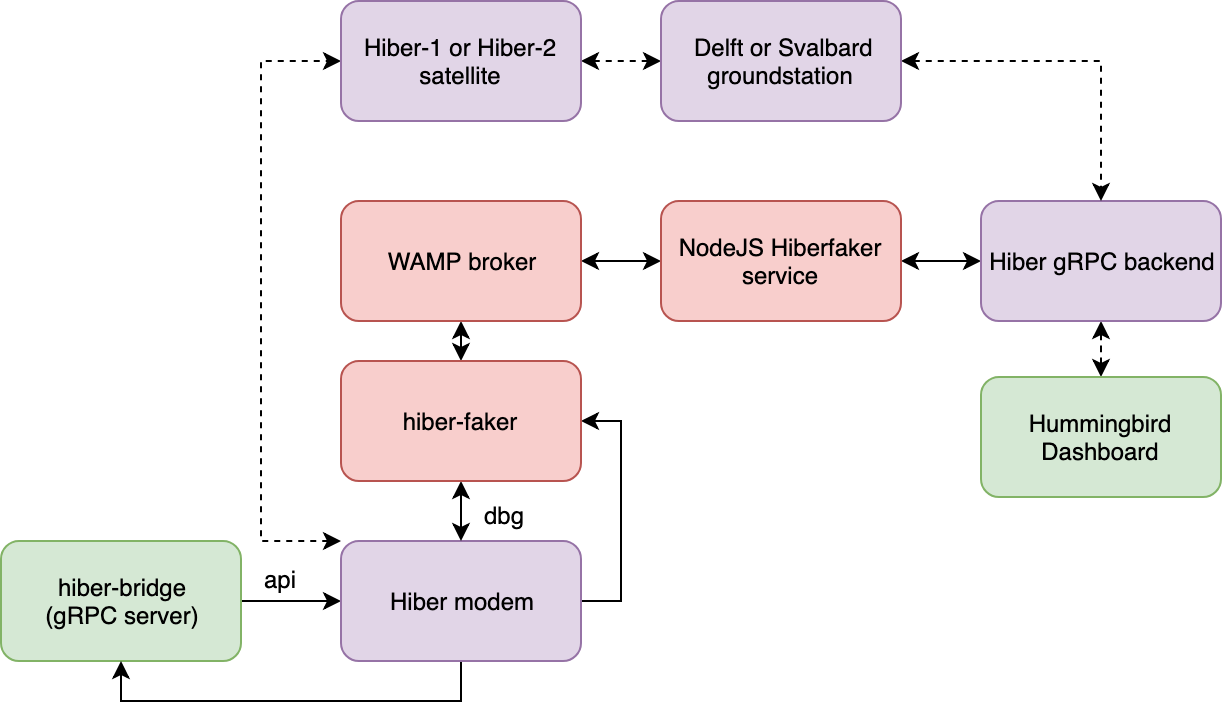

The diagram above was exported from draw.io. Its source (the exported page's mxGraphModel, read from the mxfile embedded in the PNG):
<mxGraphModel dx="1984" dy="1895" grid="1" gridSize="10" guides="1" tooltips="1" connect="1" arrows="1" fold="1" page="1" pageScale="1" pageWidth="826" pageHeight="1169" math="0" shadow="0">
  <root>
    <mxCell id="0" />
    <mxCell id="1" parent="0" />
    <mxCell id="2" style="edgeStyle=orthogonalEdgeStyle;rounded=0;orthogonalLoop=1;jettySize=auto;html=1;" edge="1" source="3" target="6" parent="1">
      <mxGeometry relative="1" as="geometry" />
    </mxCell>
    <mxCell id="3" value="hiber-bridge&lt;br&gt;(gRPC server)&lt;br&gt;" style="rounded=1;whiteSpace=wrap;html=1;fillColor=#d5e8d4;strokeColor=#82b366;" vertex="1" parent="1">
      <mxGeometry x="460" y="108" width="120" height="60" as="geometry" />
    </mxCell>
    <mxCell id="4" style="edgeStyle=orthogonalEdgeStyle;rounded=0;orthogonalLoop=1;jettySize=auto;html=1;entryX=0.5;entryY=1;entryDx=0;entryDy=0;" edge="1" source="6" target="3" parent="1">
      <mxGeometry relative="1" as="geometry">
        <Array as="points">
          <mxPoint x="690" y="188" />
          <mxPoint x="520" y="188" />
        </Array>
      </mxGeometry>
    </mxCell>
    <mxCell id="5" style="edgeStyle=orthogonalEdgeStyle;rounded=0;orthogonalLoop=1;jettySize=auto;html=1;entryX=1;entryY=0.5;entryDx=0;entryDy=0;exitX=1;exitY=0.5;exitDx=0;exitDy=0;" edge="1" source="6" target="9" parent="1">
      <mxGeometry relative="1" as="geometry" />
    </mxCell>
    <mxCell id="6" value="Hiber modem" style="rounded=1;whiteSpace=wrap;html=1;fillColor=#e1d5e7;strokeColor=#9673a6;" vertex="1" parent="1">
      <mxGeometry x="630" y="108" width="120" height="60" as="geometry" />
    </mxCell>
    <mxCell id="7" style="edgeStyle=orthogonalEdgeStyle;rounded=0;orthogonalLoop=1;jettySize=auto;html=1;startArrow=classic;startFill=1;" edge="1" source="9" target="6" parent="1">
      <mxGeometry relative="1" as="geometry" />
    </mxCell>
    <mxCell id="8" style="edgeStyle=orthogonalEdgeStyle;rounded=0;orthogonalLoop=1;jettySize=auto;html=1;exitX=0.5;exitY=0;exitDx=0;exitDy=0;entryX=0.5;entryY=1;entryDx=0;entryDy=0;startArrow=classic;startFill=1;" edge="1" source="9" target="14" parent="1">
      <mxGeometry relative="1" as="geometry" />
    </mxCell>
    <mxCell id="9" value="hiber-faker" style="rounded=1;whiteSpace=wrap;html=1;fillColor=#f8cecc;strokeColor=#b85450;" vertex="1" parent="1">
      <mxGeometry x="630" y="18" width="120" height="60" as="geometry" />
    </mxCell>
    <mxCell id="10" value="api" style="text;html=1;resizable=0;points=[];autosize=1;align=left;verticalAlign=top;spacingTop=-4;" vertex="1" parent="1">
      <mxGeometry x="590" y="118" width="30" height="20" as="geometry" />
    </mxCell>
    <mxCell id="11" value="dbg" style="text;html=1;resizable=0;points=[];autosize=1;align=left;verticalAlign=top;spacingTop=-4;" vertex="1" parent="1">
      <mxGeometry x="700" y="86" width="40" height="20" as="geometry" />
    </mxCell>
    <mxCell id="12" style="edgeStyle=orthogonalEdgeStyle;rounded=0;orthogonalLoop=1;jettySize=auto;html=1;startArrow=classic;startFill=1;" edge="1" source="14" target="16" parent="1">
      <mxGeometry relative="1" as="geometry" />
    </mxCell>
    <mxCell id="13" style="edgeStyle=orthogonalEdgeStyle;rounded=0;orthogonalLoop=1;jettySize=auto;html=1;startArrow=classic;startFill=1;dashed=1;" edge="1" source="6" target="21" parent="1">
      <mxGeometry relative="1" as="geometry">
        <Array as="points">
          <mxPoint x="590" y="108" />
          <mxPoint x="590" y="-132" />
        </Array>
      </mxGeometry>
    </mxCell>
    <mxCell id="14" value="WAMP broker" style="rounded=1;whiteSpace=wrap;html=1;fillColor=#f8cecc;strokeColor=#b85450;" vertex="1" parent="1">
      <mxGeometry x="630" y="-62" width="120" height="60" as="geometry" />
    </mxCell>
    <mxCell id="15" style="edgeStyle=orthogonalEdgeStyle;rounded=0;orthogonalLoop=1;jettySize=auto;html=1;startArrow=classic;startFill=1;" edge="1" source="16" target="18" parent="1">
      <mxGeometry relative="1" as="geometry" />
    </mxCell>
    <mxCell id="16" value="NodeJS Hiberfaker service" style="rounded=1;whiteSpace=wrap;html=1;fillColor=#f8cecc;strokeColor=#b85450;" vertex="1" parent="1">
      <mxGeometry x="790" y="-62" width="120" height="60" as="geometry" />
    </mxCell>
    <mxCell id="17" style="edgeStyle=orthogonalEdgeStyle;rounded=0;orthogonalLoop=1;jettySize=auto;html=1;dashed=1;startArrow=classic;startFill=1;" edge="1" source="18" target="19" parent="1">
      <mxGeometry relative="1" as="geometry" />
    </mxCell>
    <mxCell id="18" value="Hiber gRPC backend" style="rounded=1;whiteSpace=wrap;html=1;fillColor=#e1d5e7;strokeColor=#9673a6;" vertex="1" parent="1">
      <mxGeometry x="950" y="-62" width="120" height="60" as="geometry" />
    </mxCell>
    <mxCell id="19" value="Hummingbird Dashboard" style="rounded=1;whiteSpace=wrap;html=1;fillColor=#d5e8d4;strokeColor=#82b366;" vertex="1" parent="1">
      <mxGeometry x="950" y="26" width="120" height="60" as="geometry" />
    </mxCell>
    <mxCell id="20" style="edgeStyle=orthogonalEdgeStyle;rounded=0;orthogonalLoop=1;jettySize=auto;html=1;dashed=1;startArrow=classic;startFill=1;" edge="1" source="21" target="23" parent="1">
      <mxGeometry relative="1" as="geometry" />
    </mxCell>
    <mxCell id="21" value="Hiber-1 or Hiber-2 satellite" style="rounded=1;whiteSpace=wrap;html=1;fillColor=#e1d5e7;strokeColor=#9673a6;" vertex="1" parent="1">
      <mxGeometry x="630" y="-162" width="120" height="60" as="geometry" />
    </mxCell>
    <mxCell id="22" value="" style="edgeStyle=orthogonalEdgeStyle;rounded=0;orthogonalLoop=1;jettySize=auto;html=1;dashed=1;startArrow=classic;startFill=1;entryX=0.5;entryY=0;entryDx=0;entryDy=0;" edge="1" source="23" target="18" parent="1">
      <mxGeometry relative="1" as="geometry">
        <mxPoint x="990" y="-132" as="targetPoint" />
      </mxGeometry>
    </mxCell>
    <mxCell id="23" value="&amp;nbsp;Delft or Svalbard groundstation" style="rounded=1;whiteSpace=wrap;html=1;fillColor=#e1d5e7;strokeColor=#9673a6;" vertex="1" parent="1">
      <mxGeometry x="790" y="-162" width="120" height="60" as="geometry" />
    </mxCell>
  </root>
</mxGraphModel>